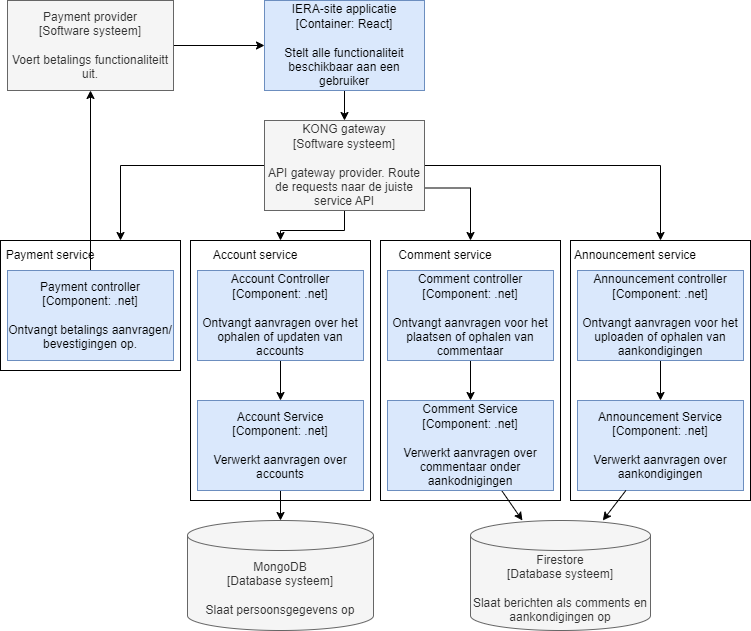

The diagram above was exported from draw.io. Its source (the exported page's mxGraphModel, read from the mxfile embedded in the PNG):
<mxGraphModel dx="1036" dy="614" grid="1" gridSize="10" guides="1" tooltips="1" connect="1" arrows="1" fold="1" page="1" pageScale="1" pageWidth="827" pageHeight="1169" math="0" shadow="0">
  <root>
    <mxCell id="0" />
    <mxCell id="1" parent="0" />
    <mxCell id="Jm3WVYGvYnzhBgDMHZ8G-34" value="" style="rounded=0;whiteSpace=wrap;html=1;fillColor=none;" vertex="1" parent="1">
      <mxGeometry x="70" y="320" width="180" height="130" as="geometry" />
    </mxCell>
    <mxCell id="Jm3WVYGvYnzhBgDMHZ8G-3" value="" style="edgeStyle=orthogonalEdgeStyle;rounded=0;orthogonalLoop=1;jettySize=auto;html=1;" edge="1" parent="1" source="Jm3WVYGvYnzhBgDMHZ8G-1" target="Jm3WVYGvYnzhBgDMHZ8G-2">
      <mxGeometry relative="1" as="geometry" />
    </mxCell>
    <mxCell id="Jm3WVYGvYnzhBgDMHZ8G-1" value="IERA-site applicatie&lt;div&gt;[Container: React]&lt;/div&gt;&lt;div&gt;&lt;br&gt;&lt;/div&gt;&lt;div&gt;Stelt alle functionaliteit beschikbaar aan een gebruiker&lt;/div&gt;" style="rounded=0;whiteSpace=wrap;html=1;fillColor=#dae8fc;strokeColor=#6c8ebf;" vertex="1" parent="1">
      <mxGeometry x="334" y="80" width="160" height="90" as="geometry" />
    </mxCell>
    <mxCell id="Jm3WVYGvYnzhBgDMHZ8G-18" style="rounded=0;orthogonalLoop=1;jettySize=auto;html=1;edgeStyle=orthogonalEdgeStyle;" edge="1" parent="1" source="Jm3WVYGvYnzhBgDMHZ8G-2" target="Jm3WVYGvYnzhBgDMHZ8G-34">
      <mxGeometry relative="1" as="geometry">
        <Array as="points">
          <mxPoint x="190" y="245" />
        </Array>
      </mxGeometry>
    </mxCell>
    <mxCell id="Jm3WVYGvYnzhBgDMHZ8G-19" style="rounded=0;orthogonalLoop=1;jettySize=auto;html=1;edgeStyle=orthogonalEdgeStyle;exitX=1;exitY=0.75;exitDx=0;exitDy=0;" edge="1" parent="1" source="Jm3WVYGvYnzhBgDMHZ8G-2" target="Jm3WVYGvYnzhBgDMHZ8G-29">
      <mxGeometry relative="1" as="geometry" />
    </mxCell>
    <mxCell id="Jm3WVYGvYnzhBgDMHZ8G-20" style="rounded=0;orthogonalLoop=1;jettySize=auto;html=1;edgeStyle=orthogonalEdgeStyle;" edge="1" parent="1" source="Jm3WVYGvYnzhBgDMHZ8G-2" target="Jm3WVYGvYnzhBgDMHZ8G-4">
      <mxGeometry relative="1" as="geometry" />
    </mxCell>
    <mxCell id="Jm3WVYGvYnzhBgDMHZ8G-21" style="rounded=0;orthogonalLoop=1;jettySize=auto;html=1;edgeStyle=orthogonalEdgeStyle;" edge="1" parent="1" source="Jm3WVYGvYnzhBgDMHZ8G-2" target="Jm3WVYGvYnzhBgDMHZ8G-31">
      <mxGeometry relative="1" as="geometry" />
    </mxCell>
    <mxCell id="Jm3WVYGvYnzhBgDMHZ8G-2" value="KONG gateway&lt;div&gt;[Software systeem]&lt;/div&gt;&lt;div&gt;&lt;br&gt;&lt;/div&gt;&lt;div&gt;API gateway provider. Route de requests naar de juiste service API&lt;/div&gt;" style="rounded=0;whiteSpace=wrap;html=1;fillColor=#f5f5f5;strokeColor=#666666;fontColor=#333333;" vertex="1" parent="1">
      <mxGeometry x="334" y="200" width="160" height="90" as="geometry" />
    </mxCell>
    <mxCell id="Jm3WVYGvYnzhBgDMHZ8G-4" value="" style="rounded=0;whiteSpace=wrap;html=1;fillColor=none;" vertex="1" parent="1">
      <mxGeometry x="640" y="320" width="180" height="260" as="geometry" />
    </mxCell>
    <mxCell id="Jm3WVYGvYnzhBgDMHZ8G-17" value="" style="edgeStyle=orthogonalEdgeStyle;rounded=0;orthogonalLoop=1;jettySize=auto;html=1;" edge="1" parent="1" source="Jm3WVYGvYnzhBgDMHZ8G-5" target="Jm3WVYGvYnzhBgDMHZ8G-16">
      <mxGeometry relative="1" as="geometry" />
    </mxCell>
    <mxCell id="Jm3WVYGvYnzhBgDMHZ8G-5" value="Account Controller&lt;div&gt;[Component: .net]&lt;/div&gt;&lt;div&gt;&lt;br&gt;&lt;/div&gt;&lt;div&gt;Ontvangt aanvragen over het ophalen of updaten van accounts&lt;/div&gt;" style="rounded=0;whiteSpace=wrap;html=1;fillColor=#dae8fc;strokeColor=#6c8ebf;" vertex="1" parent="1">
      <mxGeometry x="267" y="350" width="166" height="90" as="geometry" />
    </mxCell>
    <mxCell id="Jm3WVYGvYnzhBgDMHZ8G-15" value="" style="edgeStyle=orthogonalEdgeStyle;rounded=0;orthogonalLoop=1;jettySize=auto;html=1;" edge="1" parent="1" source="Jm3WVYGvYnzhBgDMHZ8G-6" target="Jm3WVYGvYnzhBgDMHZ8G-14">
      <mxGeometry relative="1" as="geometry" />
    </mxCell>
    <mxCell id="Jm3WVYGvYnzhBgDMHZ8G-6" value="Announcement controller&lt;div&gt;[Component: .net]&lt;/div&gt;&lt;div&gt;&lt;br&gt;&lt;/div&gt;&lt;div&gt;Ontvangt aanvragen voor het uploaden of ophalen van aankondigingen&lt;/div&gt;" style="rounded=0;whiteSpace=wrap;html=1;fillColor=#dae8fc;strokeColor=#6c8ebf;" vertex="1" parent="1">
      <mxGeometry x="647" y="350" width="166" height="90" as="geometry" />
    </mxCell>
    <mxCell id="Jm3WVYGvYnzhBgDMHZ8G-13" value="" style="edgeStyle=orthogonalEdgeStyle;rounded=0;orthogonalLoop=1;jettySize=auto;html=1;" edge="1" parent="1" source="Jm3WVYGvYnzhBgDMHZ8G-7" target="Jm3WVYGvYnzhBgDMHZ8G-12">
      <mxGeometry relative="1" as="geometry" />
    </mxCell>
    <mxCell id="Jm3WVYGvYnzhBgDMHZ8G-7" value="Comment controller&lt;div&gt;[Component: .net]&lt;/div&gt;&lt;div&gt;&lt;br&gt;&lt;/div&gt;&lt;div&gt;Ontvangt aanvragen voor het plaatsen of ophalen van commentaar&lt;/div&gt;" style="rounded=0;whiteSpace=wrap;html=1;fillColor=#dae8fc;strokeColor=#6c8ebf;" vertex="1" parent="1">
      <mxGeometry x="457" y="350" width="166" height="90" as="geometry" />
    </mxCell>
    <mxCell id="Jm3WVYGvYnzhBgDMHZ8G-10" value="" style="edgeStyle=orthogonalEdgeStyle;rounded=0;orthogonalLoop=1;jettySize=auto;html=1;" edge="1" parent="1" source="Jm3WVYGvYnzhBgDMHZ8G-8" target="Jm3WVYGvYnzhBgDMHZ8G-9">
      <mxGeometry relative="1" as="geometry" />
    </mxCell>
    <mxCell id="Jm3WVYGvYnzhBgDMHZ8G-8" value="Payment controller&lt;div&gt;[Component: .net]&lt;/div&gt;&lt;div&gt;&lt;br&gt;&lt;/div&gt;&lt;div&gt;Ontvangt betalings aanvragen/ bevestigingen op.&lt;/div&gt;" style="rounded=0;whiteSpace=wrap;html=1;fillColor=#dae8fc;strokeColor=#6c8ebf;" vertex="1" parent="1">
      <mxGeometry x="77" y="350" width="166" height="90" as="geometry" />
    </mxCell>
    <mxCell id="Jm3WVYGvYnzhBgDMHZ8G-22" style="rounded=0;orthogonalLoop=1;jettySize=auto;html=1;" edge="1" parent="1" source="Jm3WVYGvYnzhBgDMHZ8G-9" target="Jm3WVYGvYnzhBgDMHZ8G-1">
      <mxGeometry relative="1" as="geometry" />
    </mxCell>
    <mxCell id="Jm3WVYGvYnzhBgDMHZ8G-9" value="Payment provider&lt;div&gt;[Software systeem]&lt;/div&gt;&lt;div&gt;&lt;br&gt;&lt;/div&gt;&lt;div&gt;Voert betalings functionaliteitt uit.&lt;/div&gt;" style="rounded=0;whiteSpace=wrap;html=1;fillColor=#f5f5f5;fontColor=#333333;strokeColor=#666666;" vertex="1" parent="1">
      <mxGeometry x="77" y="80" width="166" height="90" as="geometry" />
    </mxCell>
    <mxCell id="Jm3WVYGvYnzhBgDMHZ8G-25" style="rounded=0;orthogonalLoop=1;jettySize=auto;html=1;" edge="1" parent="1" source="Jm3WVYGvYnzhBgDMHZ8G-12" target="Jm3WVYGvYnzhBgDMHZ8G-23">
      <mxGeometry relative="1" as="geometry" />
    </mxCell>
    <mxCell id="Jm3WVYGvYnzhBgDMHZ8G-12" value="Comment Service&lt;div&gt;[Component: .net]&lt;/div&gt;&lt;div&gt;&lt;br&gt;&lt;/div&gt;&lt;div&gt;Verwerkt aanvragen over commentaar onder aankodnigingen&lt;/div&gt;" style="rounded=0;whiteSpace=wrap;html=1;fillColor=#dae8fc;strokeColor=#6c8ebf;" vertex="1" parent="1">
      <mxGeometry x="457" y="480" width="166" height="90" as="geometry" />
    </mxCell>
    <mxCell id="Jm3WVYGvYnzhBgDMHZ8G-14" value="Announcement Service&lt;div&gt;[Component: .net]&lt;/div&gt;&lt;div&gt;&lt;br&gt;&lt;/div&gt;&lt;div&gt;Verwerkt aanvragen over aankondigingen&lt;/div&gt;" style="rounded=0;whiteSpace=wrap;html=1;fillColor=#dae8fc;strokeColor=#6c8ebf;" vertex="1" parent="1">
      <mxGeometry x="647" y="480" width="166" height="90" as="geometry" />
    </mxCell>
    <mxCell id="Jm3WVYGvYnzhBgDMHZ8G-24" style="rounded=0;orthogonalLoop=1;jettySize=auto;html=1;" edge="1" parent="1" source="Jm3WVYGvYnzhBgDMHZ8G-14" target="Jm3WVYGvYnzhBgDMHZ8G-23">
      <mxGeometry relative="1" as="geometry" />
    </mxCell>
    <mxCell id="Jm3WVYGvYnzhBgDMHZ8G-27" style="edgeStyle=orthogonalEdgeStyle;rounded=0;orthogonalLoop=1;jettySize=auto;html=1;" edge="1" parent="1" source="Jm3WVYGvYnzhBgDMHZ8G-16" target="Jm3WVYGvYnzhBgDMHZ8G-26">
      <mxGeometry relative="1" as="geometry" />
    </mxCell>
    <mxCell id="Jm3WVYGvYnzhBgDMHZ8G-16" value="Account Service&lt;div&gt;[Component: .net]&lt;/div&gt;&lt;div&gt;&lt;br&gt;&lt;/div&gt;&lt;div&gt;Verwerkt aanvragen over accounts&lt;/div&gt;" style="rounded=0;whiteSpace=wrap;html=1;fillColor=#dae8fc;strokeColor=#6c8ebf;" vertex="1" parent="1">
      <mxGeometry x="267" y="480" width="166" height="90" as="geometry" />
    </mxCell>
    <mxCell id="Jm3WVYGvYnzhBgDMHZ8G-23" value="Firestore&lt;div&gt;[Database systeem]&lt;/div&gt;&lt;div&gt;&lt;br&gt;&lt;/div&gt;&lt;div&gt;Slaat berichten als comments en aankondigingen op&lt;/div&gt;" style="shape=cylinder3;whiteSpace=wrap;html=1;boundedLbl=1;backgroundOutline=1;size=15;fillColor=#f5f5f5;fontColor=#333333;strokeColor=#666666;" vertex="1" parent="1">
      <mxGeometry x="540" y="600" width="180" height="110" as="geometry" />
    </mxCell>
    <mxCell id="Jm3WVYGvYnzhBgDMHZ8G-26" value="&lt;div&gt;MongoDB&lt;/div&gt;&lt;div&gt;[Database systeem]&lt;/div&gt;&lt;div&gt;&lt;br&gt;&lt;/div&gt;&lt;div&gt;Slaat persoonsgegevens op&lt;/div&gt;" style="shape=cylinder3;whiteSpace=wrap;html=1;boundedLbl=1;backgroundOutline=1;size=15;fillColor=#f5f5f5;fontColor=#333333;strokeColor=#666666;" vertex="1" parent="1">
      <mxGeometry x="257" y="600" width="186" height="110" as="geometry" />
    </mxCell>
    <mxCell id="Jm3WVYGvYnzhBgDMHZ8G-28" value="Announcement service" style="text;html=1;align=center;verticalAlign=middle;whiteSpace=wrap;rounded=0;" vertex="1" parent="1">
      <mxGeometry x="640" y="320" width="130" height="30" as="geometry" />
    </mxCell>
    <mxCell id="Jm3WVYGvYnzhBgDMHZ8G-29" value="" style="rounded=0;whiteSpace=wrap;html=1;fillColor=none;" vertex="1" parent="1">
      <mxGeometry x="450" y="320" width="180" height="260" as="geometry" />
    </mxCell>
    <mxCell id="Jm3WVYGvYnzhBgDMHZ8G-30" value="Comment service" style="text;html=1;align=center;verticalAlign=middle;whiteSpace=wrap;rounded=0;" vertex="1" parent="1">
      <mxGeometry x="450" y="320" width="130" height="30" as="geometry" />
    </mxCell>
    <mxCell id="Jm3WVYGvYnzhBgDMHZ8G-31" value="" style="rounded=0;whiteSpace=wrap;html=1;fillColor=none;" vertex="1" parent="1">
      <mxGeometry x="260" y="320" width="180" height="260" as="geometry" />
    </mxCell>
    <mxCell id="Jm3WVYGvYnzhBgDMHZ8G-33" value="Account service" style="text;html=1;align=center;verticalAlign=middle;whiteSpace=wrap;rounded=0;" vertex="1" parent="1">
      <mxGeometry x="260" y="320" width="130" height="30" as="geometry" />
    </mxCell>
    <mxCell id="Jm3WVYGvYnzhBgDMHZ8G-35" value="Payment service" style="text;html=1;align=center;verticalAlign=middle;whiteSpace=wrap;rounded=0;" vertex="1" parent="1">
      <mxGeometry x="70" y="320" width="100" height="30" as="geometry" />
    </mxCell>
  </root>
</mxGraphModel>